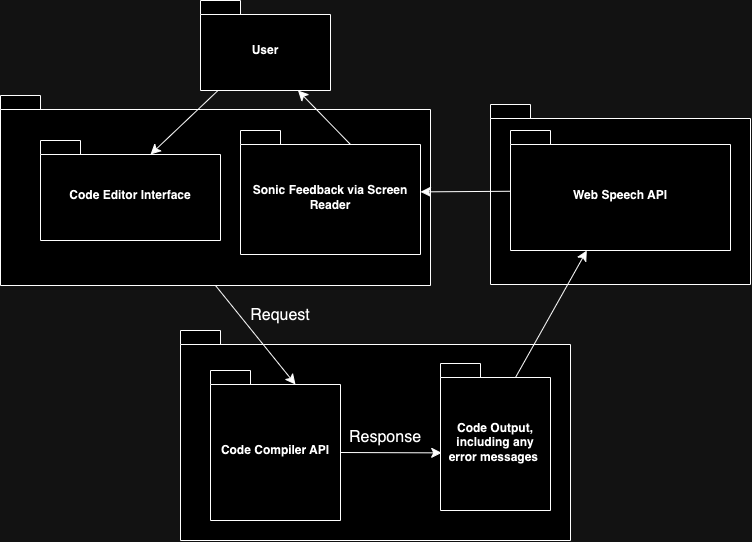

The diagram above was exported from draw.io. Its source (the exported page's mxGraphModel, read from the mxfile embedded in the PNG):
<mxGraphModel dx="1764" dy="1064" grid="1" gridSize="10" guides="1" tooltips="1" connect="1" arrows="1" fold="1" page="1" pageScale="1" pageWidth="827" pageHeight="1169" math="0" shadow="0">
  <root>
    <mxCell id="WIyWlLk6GJQsqaUBKTNV-0" />
    <mxCell id="WIyWlLk6GJQsqaUBKTNV-1" parent="WIyWlLk6GJQsqaUBKTNV-0" />
    <mxCell id="NHVYycFSgAvqDhzVXmp3-0" value="User" style="shape=folder;fontStyle=1;spacingTop=10;tabWidth=40;tabHeight=14;tabPosition=left;html=1;whiteSpace=wrap;" vertex="1" parent="WIyWlLk6GJQsqaUBKTNV-1">
      <mxGeometry x="220" y="380" width="130" height="90" as="geometry" />
    </mxCell>
    <mxCell id="NHVYycFSgAvqDhzVXmp3-1" value="" style="shape=folder;fontStyle=1;spacingTop=10;tabWidth=40;tabHeight=14;tabPosition=left;html=1;whiteSpace=wrap;" vertex="1" parent="WIyWlLk6GJQsqaUBKTNV-1">
      <mxGeometry x="20" y="475" width="430" height="190" as="geometry" />
    </mxCell>
    <mxCell id="NHVYycFSgAvqDhzVXmp3-2" value="Code Editor Interface" style="shape=folder;fontStyle=1;spacingTop=10;tabWidth=40;tabHeight=14;tabPosition=left;html=1;whiteSpace=wrap;" vertex="1" parent="WIyWlLk6GJQsqaUBKTNV-1">
      <mxGeometry x="60" y="520" width="180" height="100" as="geometry" />
    </mxCell>
    <mxCell id="NHVYycFSgAvqDhzVXmp3-3" value="Sonic Feedback via Screen Reader" style="shape=folder;fontStyle=1;spacingTop=10;tabWidth=40;tabHeight=14;tabPosition=left;html=1;whiteSpace=wrap;" vertex="1" parent="WIyWlLk6GJQsqaUBKTNV-1">
      <mxGeometry x="260" y="510" width="180" height="124" as="geometry" />
    </mxCell>
    <mxCell id="NHVYycFSgAvqDhzVXmp3-4" value="" style="shape=folder;fontStyle=1;spacingTop=10;tabWidth=40;tabHeight=14;tabPosition=left;html=1;whiteSpace=wrap;" vertex="1" parent="WIyWlLk6GJQsqaUBKTNV-1">
      <mxGeometry x="200" y="710" width="390" height="210" as="geometry" />
    </mxCell>
    <mxCell id="NHVYycFSgAvqDhzVXmp3-5" value="package" style="shape=folder;fontStyle=1;spacingTop=10;tabWidth=40;tabHeight=14;tabPosition=left;html=1;whiteSpace=wrap;" vertex="1" parent="WIyWlLk6GJQsqaUBKTNV-1">
      <mxGeometry x="510" y="484" width="260" height="180" as="geometry" />
    </mxCell>
    <mxCell id="NHVYycFSgAvqDhzVXmp3-10" value="" style="edgeStyle=none;curved=1;rounded=0;orthogonalLoop=1;jettySize=auto;html=1;fontSize=12;startSize=8;endSize=8;" edge="1" parent="WIyWlLk6GJQsqaUBKTNV-1" source="NHVYycFSgAvqDhzVXmp3-6" target="NHVYycFSgAvqDhzVXmp3-3">
      <mxGeometry relative="1" as="geometry" />
    </mxCell>
    <mxCell id="NHVYycFSgAvqDhzVXmp3-6" value="Web Speech API" style="shape=folder;fontStyle=1;spacingTop=10;tabWidth=40;tabHeight=14;tabPosition=left;html=1;whiteSpace=wrap;" vertex="1" parent="WIyWlLk6GJQsqaUBKTNV-1">
      <mxGeometry x="530" y="510" width="220" height="120" as="geometry" />
    </mxCell>
    <mxCell id="NHVYycFSgAvqDhzVXmp3-7" value="Code Compiler API" style="shape=folder;fontStyle=1;spacingTop=10;tabWidth=40;tabHeight=14;tabPosition=left;html=1;whiteSpace=wrap;" vertex="1" parent="WIyWlLk6GJQsqaUBKTNV-1">
      <mxGeometry x="230" y="750" width="130" height="150" as="geometry" />
    </mxCell>
    <mxCell id="NHVYycFSgAvqDhzVXmp3-13" style="edgeStyle=none;curved=1;rounded=0;orthogonalLoop=1;jettySize=auto;html=1;fontSize=12;startSize=8;endSize=8;exitX=0;exitY=0;exitDx=75;exitDy=14;exitPerimeter=0;" edge="1" parent="WIyWlLk6GJQsqaUBKTNV-1" source="NHVYycFSgAvqDhzVXmp3-8" target="NHVYycFSgAvqDhzVXmp3-6">
      <mxGeometry relative="1" as="geometry" />
    </mxCell>
    <mxCell id="NHVYycFSgAvqDhzVXmp3-8" value="Code Output, including any error messages&amp;nbsp;" style="shape=folder;fontStyle=1;spacingTop=10;tabWidth=40;tabHeight=14;tabPosition=left;html=1;whiteSpace=wrap;" vertex="1" parent="WIyWlLk6GJQsqaUBKTNV-1">
      <mxGeometry x="460" y="743" width="110" height="147" as="geometry" />
    </mxCell>
    <mxCell id="NHVYycFSgAvqDhzVXmp3-11" style="edgeStyle=none;curved=1;rounded=0;orthogonalLoop=1;jettySize=auto;html=1;exitX=0;exitY=0;exitDx=110;exitDy=14;exitPerimeter=0;entryX=0.75;entryY=1;entryDx=0;entryDy=0;entryPerimeter=0;fontSize=12;startSize=8;endSize=8;" edge="1" parent="WIyWlLk6GJQsqaUBKTNV-1" source="NHVYycFSgAvqDhzVXmp3-3" target="NHVYycFSgAvqDhzVXmp3-0">
      <mxGeometry relative="1" as="geometry" />
    </mxCell>
    <mxCell id="NHVYycFSgAvqDhzVXmp3-12" style="edgeStyle=none;curved=1;rounded=0;orthogonalLoop=1;jettySize=auto;html=1;entryX=0;entryY=0;entryDx=110;entryDy=14;entryPerimeter=0;fontSize=12;startSize=8;endSize=8;" edge="1" parent="WIyWlLk6GJQsqaUBKTNV-1" source="NHVYycFSgAvqDhzVXmp3-0" target="NHVYycFSgAvqDhzVXmp3-2">
      <mxGeometry relative="1" as="geometry" />
    </mxCell>
    <mxCell id="NHVYycFSgAvqDhzVXmp3-14" style="edgeStyle=none;curved=1;rounded=0;orthogonalLoop=1;jettySize=auto;html=1;exitX=0;exitY=0;exitDx=130;exitDy=82;exitPerimeter=0;entryX=0.011;entryY=0.608;entryDx=0;entryDy=0;entryPerimeter=0;fontSize=12;startSize=8;endSize=8;" edge="1" parent="WIyWlLk6GJQsqaUBKTNV-1" source="NHVYycFSgAvqDhzVXmp3-7" target="NHVYycFSgAvqDhzVXmp3-8">
      <mxGeometry relative="1" as="geometry" />
    </mxCell>
    <mxCell id="NHVYycFSgAvqDhzVXmp3-15" style="edgeStyle=none;curved=1;rounded=0;orthogonalLoop=1;jettySize=auto;html=1;exitX=0.5;exitY=1;exitDx=0;exitDy=0;exitPerimeter=0;entryX=0;entryY=0;entryDx=85;entryDy=14;entryPerimeter=0;fontSize=12;startSize=8;endSize=8;" edge="1" parent="WIyWlLk6GJQsqaUBKTNV-1" source="NHVYycFSgAvqDhzVXmp3-1" target="NHVYycFSgAvqDhzVXmp3-7">
      <mxGeometry relative="1" as="geometry" />
    </mxCell>
    <mxCell id="NHVYycFSgAvqDhzVXmp3-16" value="Request" style="text;html=1;align=center;verticalAlign=middle;whiteSpace=wrap;rounded=0;fontSize=16;" vertex="1" parent="WIyWlLk6GJQsqaUBKTNV-1">
      <mxGeometry x="270" y="680" width="60" height="30" as="geometry" />
    </mxCell>
    <mxCell id="NHVYycFSgAvqDhzVXmp3-17" value="Response" style="text;html=1;align=center;verticalAlign=middle;whiteSpace=wrap;rounded=0;fontSize=16;" vertex="1" parent="WIyWlLk6GJQsqaUBKTNV-1">
      <mxGeometry x="380" y="806.5" width="50" height="20" as="geometry" />
    </mxCell>
  </root>
</mxGraphModel>